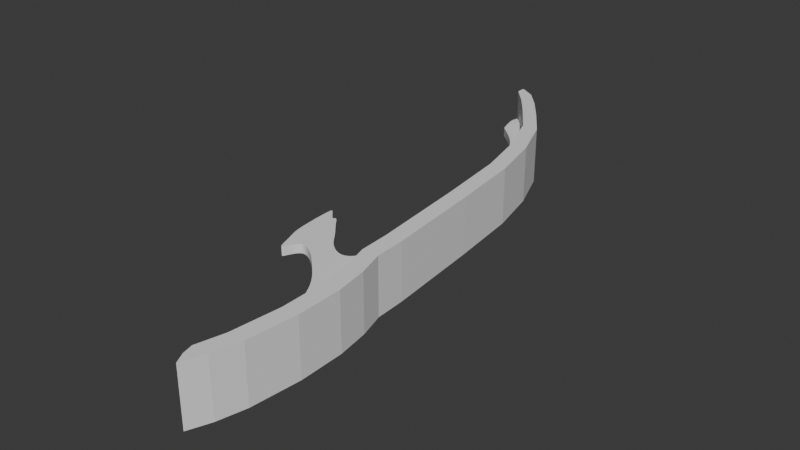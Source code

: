 # Source: dualsword2.blend  (saved by Blender 4.3.34; exported with 4.5.12 LTS)
import bpy
from mathutils import Matrix  # noqa: F401  (used for matrix-valued properties, if any)

bpy.ops.wm.read_factory_settings(use_empty=True)
scene = bpy.context.scene
scene.name = 'Scene'

# ---- collections
col_collection = bpy.data.collections.new('Collection'); scene.collection.children.link(col_collection)

# ---- world
world_world = bpy.data.worlds.new('World'); scene.world = world_world
world_world.use_nodes = True; world_world.node_tree.nodes.clear()
_N = world_world.node_tree.nodes; _L = world_world.node_tree.links
n0 = _N.new('ShaderNodeOutputWorld'); n0.name = 'World Output'; n0.location = (300, 300)
n1 = _N.new('ShaderNodeBackground'); n1.name = 'Background'; n1.location = (10, 300)
n1.inputs[0].default_value = (0.05088, 0.05088, 0.05088, 1.0)
_L.new(n1.outputs[0], n0.inputs[0])
n0.is_active_output = True
world_world.color = (0.05088, 0.05088, 0.05088)
world_world.sun_shadow_jitter_overblur = 0.0

# ---- meshes
me_cube_002 = bpy.data.meshes.new('Cube.002')
me_cube_002.from_pydata([(-0.7659, -1.0, -0.1762), (-0.7659, -1.0, 0.1762), (-1.154, 1.0, -0.1762), (-1.154, 1.0, 0.1762), (0.8462, -1.0, -0.1276), (0.8462, -1.0, 0.1276), (0.5184, 1.0, -0.1276), (0.5184, 1.0, 0.1276), (-1.776, 3.999, 0.1762), (-1.776, 3.999, -0.1762), (-0.08356, 3.999, -0.1276), (-0.08356, 3.999, 0.1276), (-2.264, 5.688, 0.1762), (-2.264, 5.688, -0.1762), (-0.5852, 5.688, -0.1276), (-0.5852, 5.688, 0.1276), (-2.98, 7.574, 0.1762), (-2.98, 7.574, -0.1762), (-1.415, 7.574, -0.1276), (-1.415, 7.574, 0.1276), (-3.829, 9.229, 0.1762), (-3.829, 9.229, -0.1762), (-2.699, 9.229, -0.1276), (-2.699, 9.229, 0.1276), (-5.007, 10.19, 0.1762), (-5.007, 10.19, -0.1762), (-3.528, 10.19, -0.1276), (-3.528, 10.19, 0.1276), (-6.966, 11.07, 0.1762), (-6.966, 11.07, -0.1762), (-4.966, 11.07, -0.1276), (-4.966, 11.07, 0.1276), (-8.01, 12.72, 0.1762), (-8.01, 12.72, -0.1762), (-7.749, 12.72, -0.1276), (-7.749, 12.72, 0.1276), (-2.076, -1.817, -0.1762), (-2.076, -1.817, 0.1762), (0.9911, -1.855, 0.1276), (0.9911, -1.855, -0.1276), (-1.698, -3.268, -0.1762), (-1.698, -3.268, 0.1762), (1.369, -3.307, 0.1276), (1.369, -3.307, -0.1276), (-0.6893, -4.015, -0.1762), (-0.6893, -4.015, 0.1762), (1.639, -4.053, 0.1276), (1.639, -4.053, -0.1276), (0.1958, -5.052, -0.1762), (0.1958, -5.052, 0.1762), (1.962, -5.09, 0.1276), (1.962, -5.09, -0.1276), (0.6249, -6.523, -0.1762), (0.6249, -6.523, 0.1762), (2.279, -6.561, 0.1276), (2.279, -6.561, -0.1276), (0.5532, -7.933, -0.1762), (0.5532, -7.933, 0.1762), (2.264, -7.971, 0.1276), (2.264, -7.971, -0.1276), (0.1613, -8.181, -0.1762), (0.1613, -8.181, 0.1762), (2.209, -8.219, 0.1276), (2.209, -8.219, -0.1276), (1.176, -9.703, -0.1762), (1.176, -9.703, 0.1762), (1.61, -9.741, 0.1276), (1.61, -9.741, -0.1276), (-3.873, -1.249, -0.1762), (-3.873, -1.249, 0.1762), (-3.495, -2.439, -0.1762), (-3.495, -2.439, 0.1762), (-4.494, -0.7462, -0.1762), (-4.494, -0.7462, 0.1762), (-4.116, -2.158, -0.1762), (-4.116, -2.158, 0.1762), (-5.815, -0.04792, -0.1762), (-5.815, -0.04792, 0.1762), (-5.437, -1.774, -0.1762), (-5.437, -1.774, 0.1762), (-6.329, 0.3294, -0.1762), (-6.329, 0.3294, 0.1762), (-5.95, -2.197, -0.1762), (-5.95, -2.197, 0.1762), (-6.519, 0.1527, -0.1762), (-6.519, 0.1527, 0.1762), (-6.141, -2.413, -0.1762), (-6.141, -2.413, 0.1762), (-6.737, 0.2887, -0.1762), (-6.737, 0.2887, 0.1762), (-6.359, -2.588, -0.1762), (-6.359, -2.588, 0.1762), (-7.305, 0.5756, -0.1762), (-7.305, 0.5756, 0.1762), (-6.927, -1.641, -0.1762), (-6.927, -1.641, 0.1762), (-7.598, 0.771, -0.1762), (-7.598, 0.771, 0.1762), (-7.307, -1.298, -0.1762), (-7.307, -1.298, 0.1762)], [], [(0, 1, 3, 2), (3, 7, 11, 8), (6, 7, 5, 4), (1, 0, 36, 37), (2, 6, 4, 0), (7, 3, 1, 5), (10, 9, 13, 14), (2, 3, 8, 9), (7, 6, 10, 11), (6, 2, 9, 10), (12, 15, 19, 16), (8, 11, 15, 12), (9, 8, 12, 13), (11, 10, 14, 15), (19, 18, 22, 23), (13, 12, 16, 17), (15, 14, 18, 19), (14, 13, 17, 18), (20, 23, 27, 24), (18, 17, 21, 22), (16, 19, 23, 20), (17, 16, 20, 21), (24, 27, 31, 28), (21, 20, 24, 25), (23, 22, 26, 27), (22, 21, 25, 26), (28, 31, 35, 32), (25, 24, 28, 29), (27, 26, 30, 31), (26, 25, 29, 30), (33, 32, 35, 34), (29, 28, 32, 33), (31, 30, 34, 35), (30, 29, 33, 34), (36, 39, 43, 40), (0, 4, 39, 36), (5, 1, 37, 38), (4, 5, 38, 39), (42, 41, 45, 46), (36, 40, 70, 68), (38, 37, 41, 42), (39, 38, 42, 43), (44, 47, 51, 48), (43, 42, 46, 47), (40, 43, 47, 44), (41, 40, 44, 45), (49, 48, 52, 53), (45, 44, 48, 49), (46, 45, 49, 50), (47, 46, 50, 51), (54, 53, 57, 58), (50, 49, 53, 54), (51, 50, 54, 55), (48, 51, 55, 52), (56, 59, 63, 60), (55, 54, 58, 59), (52, 55, 59, 56), (53, 52, 56, 57), (62, 61, 65, 66), (57, 56, 60, 61), (58, 57, 61, 62), (59, 58, 62, 63), (67, 66, 65, 64), (63, 62, 66, 67), (60, 63, 67, 64), (61, 60, 64, 65), (68, 70, 74, 72), (37, 36, 68, 69), (41, 37, 69, 71), (40, 41, 71, 70), (75, 73, 77, 79), (69, 68, 72, 73), (71, 69, 73, 75), (70, 71, 75, 74), (76, 78, 82, 80), (74, 75, 79, 78), (72, 74, 78, 76), (73, 72, 76, 77), (80, 82, 86, 84), (77, 76, 80, 81), (79, 77, 81, 83), (78, 79, 83, 82), (87, 85, 89, 91), (81, 80, 84, 85), (83, 81, 85, 87), (82, 83, 87, 86), (88, 90, 94, 92), (86, 87, 91, 90), (84, 86, 90, 88), (85, 84, 88, 89), (93, 92, 96, 97), (89, 88, 92, 93), (91, 89, 93, 95), (90, 91, 95, 94), (97, 96, 98, 99), (95, 93, 97, 99), (94, 95, 99, 98), (92, 94, 98, 96)])
_k = {(0, 2): 1.0, (1, 3): 1.0, (4, 6): 1.0, (5, 7): 1.0, (7, 11): 1.0, (3, 8): 1.0, (2, 9): 1.0, (6, 10): 1.0, (9, 13): 1.0, (10, 14): 1.0, (11, 15): 1.0, (8, 12): 1.0, (15, 19): 1.0, (12, 16): 1.0, (13, 17): 1.0, (14, 18): 1.0, (18, 22): 1.0, (19, 23): 1.0, (17, 21): 1.0, (16, 20): 1.0, (23, 27): 1.0, (20, 24): 1.0, (21, 25): 1.0, (22, 26): 1.0, (28, 29): 1.0, (27, 31): 1.0, (24, 28): 1.0, (25, 29): 1.0, (26, 30): 1.0, (31, 35): 1.0, (28, 32): 1.0, (29, 33): 1.0, (30, 34): 1.0, (0, 36): 1.0, (1, 37): 1.0, (4, 39): 1.0, (5, 38): 1.0, (39, 43): 1.0, (38, 42): 1.0, (41, 45): 1.0, (42, 46): 1.0, (43, 47): 1.0, (40, 44): 1.0, (47, 51): 1.0, (44, 48): 1.0, (45, 49): 1.0, (46, 50): 1.0, (48, 52): 1.0, (49, 53): 1.0, (50, 54): 1.0, (51, 55): 1.0, (53, 57): 1.0, (54, 58): 1.0, (55, 59): 1.0, (52, 56): 1.0, (59, 63): 1.0, (56, 60): 1.0, (57, 61): 1.0, (58, 62): 1.0, (64, 67): 1.0, (65, 66): 1.0, (61, 65): 1.0, (62, 66): 1.0, (63, 67): 1.0, (60, 64): 1.0, (40, 70): 1.0, (36, 68): 1.0, (37, 69): 1.0, (41, 71): 1.0, (70, 74): 1.0, (68, 72): 1.0, (69, 73): 1.0, (71, 75): 1.0, (73, 77): 1.0, (75, 79): 1.0, (74, 78): 1.0, (72, 76): 1.0, (78, 82): 1.0, (76, 80): 1.0, (77, 81): 1.0, (79, 83): 1.0, (82, 86): 1.0, (80, 84): 1.0, (81, 85): 1.0, (83, 87): 1.0, (85, 89): 1.0, (87, 91): 1.0, (86, 90): 1.0, (84, 88): 1.0, (90, 94): 1.0, (88, 92): 1.0, (89, 93): 1.0, (91, 95): 1.0, (96, 98): 1.0, (97, 99): 1.0, (92, 96): 1.0, (93, 97): 1.0, (95, 99): 1.0, (94, 98): 1.0}
me_cube_002.attributes.new('crease_edge', 'FLOAT', 'EDGE').data.foreach_set('value', [_k.get((min(e.vertices), max(e.vertices)), 0.0) for e in me_cube_002.edges])
_uv = me_cube_002.uv_layers.new(name='UVMap')
_uv.uv.foreach_set('vector', [0.375, 0.0, 0.625, 0.0, 0.625, 0.25, 0.375, 0.25, 0.875, 0.5, 0.625, 0.5, 0.625, 0.5, 0.875, 0.5, 0.375, 0.5, 0.625, 0.5, 0.625, 0.75, 0.375, 0.75, 0.625, 0.0, 0.375, 0.0, 0.375, 0.0, 0.625, 0.0, 0.125, 0.5, 0.375, 0.5, 0.375, 0.75, 0.125, 0.75, 0.625, 0.5, 0.875, 0.5, 0.875, 0.75, 0.625, 0.75, 0.375, 0.5, 0.125, 0.5, 0.125, 0.5, 0.375, 0.5, 0.375, 0.25, 0.625, 0.25, 0.625, 0.25, 0.375, 0.25, 0.625, 0.5, 0.375, 0.5, 0.375, 0.5, 0.625, 0.5, 0.375, 0.5, 0.125, 0.5, 0.125, 0.5, 0.375, 0.5, 0.875, 0.5, 0.625, 0.5, 0.625, 0.5, 0.875, 0.5, 0.875, 0.5, 0.625, 0.5, 0.625, 0.5, 0.875, 0.5, 0.375, 0.25, 0.625, 0.25, 0.625, 0.25, 0.375, 0.25, 0.625, 0.5, 0.375, 0.5, 0.375, 0.5, 0.625, 0.5, 0.625, 0.5, 0.375, 0.5, 0.375, 0.5, 0.625, 0.5, 0.375, 0.25, 0.625, 0.25, 0.625, 0.25, 0.375, 0.25, 0.625, 0.5, 0.375, 0.5, 0.375, 0.5, 0.625, 0.5, 0.375, 0.5, 0.125, 0.5, 0.125, 0.5, 0.375, 0.5, 0.875, 0.5, 0.625, 0.5, 0.625, 0.5, 0.875, 0.5, 0.375, 0.5, 0.125, 0.5, 0.125, 0.5, 0.375, 0.5, 0.875, 0.5, 0.625, 0.5, 0.625, 0.5, 0.875, 0.5, 0.375, 0.25, 0.625, 0.25, 0.625, 0.25, 0.375, 0.25, 0.875, 0.5, 0.625, 0.5, 0.625, 0.5, 0.875, 0.5, 0.375, 0.25, 0.625, 0.25, 0.625, 0.25, 0.375, 0.25, 0.625, 0.5, 0.375, 0.5, 0.375, 0.5, 0.625, 0.5, 0.375, 0.5, 0.125, 0.5, 0.125, 0.5, 0.375, 0.5, 0.875, 0.5, 0.625, 0.5, 0.625, 0.5, 0.875, 0.5, 0.375, 0.25, 0.625, 0.25, 0.625, 0.25, 0.375, 0.25, 0.625, 0.5, 0.375, 0.5, 0.375, 0.5, 0.625, 0.5, 0.375, 0.5, 0.125, 0.5, 0.125, 0.5, 0.375, 0.5, 0.375, 0.25, 0.625, 0.25, 0.625, 0.5, 0.375, 0.5, 0.375, 0.25, 0.625, 0.25, 0.625, 0.25, 0.375, 0.25, 0.625, 0.5, 0.375, 0.5, 0.375, 0.5, 0.625, 0.5, 0.375, 0.5, 0.125, 0.5, 0.125, 0.5, 0.375, 0.5, 0.125, 0.75, 0.375, 0.75, 0.375, 0.75, 0.125, 0.75, 0.125, 0.75, 0.375, 0.75, 0.375, 0.75, 0.125, 0.75, 0.625, 0.75, 0.875, 0.75, 0.875, 0.75, 0.625, 0.75, 0.375, 0.75, 0.625, 0.75, 0.625, 0.75, 0.375, 0.75, 0.625, 0.75, 0.875, 0.75, 0.875, 0.75, 0.625, 0.75, 0.125, 0.75, 0.125, 0.75, 0.125, 0.75, 0.125, 0.75, 0.625, 0.75, 0.875, 0.75, 0.875, 0.75, 0.625, 0.75, 0.375, 0.75, 0.625, 0.75, 0.625, 0.75, 0.375, 0.75, 0.125, 0.75, 0.375, 0.75, 0.375, 0.75, 0.125, 0.75, 0.375, 0.75, 0.625, 0.75, 0.625, 0.75, 0.375, 0.75, 0.125, 0.75, 0.375, 0.75, 0.375, 0.75, 0.125, 0.75, 0.625, 0.0, 0.375, 0.0, 0.375, 0.0, 0.625, 0.0, 0.625, 0.0, 0.375, 0.0, 0.375, 0.0, 0.625, 0.0, 0.625, 0.0, 0.375, 0.0, 0.375, 0.0, 0.625, 0.0, 0.625, 0.75, 0.875, 0.75, 0.875, 0.75, 0.625, 0.75, 0.375, 0.75, 0.625, 0.75, 0.625, 0.75, 0.375, 0.75, 0.625, 0.75, 0.875, 0.75, 0.875, 0.75, 0.625, 0.75, 0.625, 0.75, 0.875, 0.75, 0.875, 0.75, 0.625, 0.75, 0.375, 0.75, 0.625, 0.75, 0.625, 0.75, 0.375, 0.75, 0.125, 0.75, 0.375, 0.75, 0.375, 0.75, 0.125, 0.75, 0.125, 0.75, 0.375, 0.75, 0.375, 0.75, 0.125, 0.75, 0.375, 0.75, 0.625, 0.75, 0.625, 0.75, 0.375, 0.75, 0.125, 0.75, 0.375, 0.75, 0.375, 0.75, 0.125, 0.75, 0.625, 0.0, 0.375, 0.0, 0.375, 0.0, 0.625, 0.0, 0.625, 0.75, 0.875, 0.75, 0.875, 0.75, 0.625, 0.75, 0.625, 0.0, 0.375, 0.0, 0.375, 0.0, 0.625, 0.0, 0.625, 0.75, 0.875, 0.75, 0.875, 0.75, 0.625, 0.75, 0.375, 0.75, 0.625, 0.75, 0.625, 0.75, 0.375, 0.75, 0.375, 0.75, 0.625, 0.75, 0.625, 1.0, 0.375, 1.0, 0.375, 0.75, 0.625, 0.75, 0.625, 0.75, 0.375, 0.75, 0.125, 0.75, 0.375, 0.75, 0.375, 0.75, 0.125, 0.75, 0.625, 0.0, 0.375, 0.0, 0.375, 0.0, 0.625, 0.0, 0.125, 0.75, 0.125, 0.75, 0.125, 0.75, 0.125, 0.75, 0.625, 0.0, 0.375, 0.0, 0.375, 0.0, 0.625, 0.0, 0.875, 0.75, 0.875, 0.75, 0.875, 0.75, 0.875, 0.75, 0.375, 0.0, 0.625, 0.0, 0.625, 0.0, 0.375, 0.0, 0.875, 0.75, 0.875, 0.75, 0.875, 0.75, 0.875, 0.75, 0.625, 0.0, 0.375, 0.0, 0.375, 0.0, 0.625, 0.0, 0.875, 0.75, 0.875, 0.75, 0.875, 0.75, 0.875, 0.75, 0.375, 0.0, 0.625, 0.0, 0.625, 0.0, 0.375, 0.0, 0.125, 0.75, 0.125, 0.75, 0.125, 0.75, 0.125, 0.75, 0.375, 0.0, 0.625, 0.0, 0.625, 0.0, 0.375, 0.0, 0.125, 0.75, 0.125, 0.75, 0.125, 0.75, 0.125, 0.75, 0.625, 0.0, 0.375, 0.0, 0.375, 0.0, 0.625, 0.0, 0.125, 0.75, 0.125, 0.75, 0.125, 0.75, 0.125, 0.75, 0.625, 0.0, 0.375, 0.0, 0.375, 0.0, 0.625, 0.0, 0.875, 0.75, 0.875, 0.75, 0.875, 0.75, 0.875, 0.75, 0.375, 0.0, 0.625, 0.0, 0.625, 0.0, 0.375, 0.0, 0.875, 0.75, 0.875, 0.75, 0.875, 0.75, 0.875, 0.75, 0.625, 0.0, 0.375, 0.0, 0.375, 0.0, 0.625, 0.0, 0.875, 0.75, 0.875, 0.75, 0.875, 0.75, 0.875, 0.75, 0.375, 0.0, 0.625, 0.0, 0.625, 0.0, 0.375, 0.0, 0.125, 0.75, 0.125, 0.75, 0.125, 0.75, 0.125, 0.75, 0.375, 0.0, 0.625, 0.0, 0.625, 0.0, 0.375, 0.0, 0.125, 0.75, 0.125, 0.75, 0.125, 0.75, 0.125, 0.75, 0.625, 0.0, 0.375, 0.0, 0.375, 0.0, 0.625, 0.0, 0.625, 0.0, 0.375, 0.0, 0.375, 0.0, 0.625, 0.0, 0.625, 0.0, 0.375, 0.0, 0.375, 0.0, 0.625, 0.0, 0.875, 0.75, 0.875, 0.75, 0.875, 0.75, 0.875, 0.75, 0.375, 0.0, 0.625, 0.0, 0.625, 0.0, 0.375, 0.0, 0.625, 0.0, 0.375, 0.0, 0.375, 0.0, 0.625, 0.0, 0.875, 0.75, 0.875, 0.75, 0.875, 0.75, 0.875, 0.75, 0.375, 0.0, 0.625, 0.0, 0.625, 0.0, 0.375, 0.0, 0.125, 0.75, 0.125, 0.75, 0.125, 0.75, 0.125, 0.75])
me_cube_002.update()
me_cube_003 = bpy.data.meshes.new('Cube.003')
me_cube_003.from_pydata([(-0.1806, -1.0, -1.0), (-0.1806, -1.0, 1.0), (-0.356, 0.08581, -1.0), (-0.356, 0.08581, 1.0), (1.819, -1.0, -1.0), (1.819, -1.0, 1.0), (1.644, 0.08581, -1.0), (1.644, 0.08581, 1.0), (-1.521, 3.562, 1.0), (-1.521, 3.562, -1.0), (0.4785, 3.562, -1.0), (0.4785, 3.562, 1.0), (-2.553, 6.098, 1.0), (-2.553, 6.098, -1.0), (-0.5526, 6.098, -1.0), (-0.5526, 6.098, 1.0), (-4.046, 7.949, 1.0), (-4.046, 7.949, -1.0), (-2.046, 7.949, -1.0), (-2.046, 7.949, 1.0), (-6.203, 9.545, 1.0), (-6.203, 9.545, -1.0), (-4.203, 9.545, -1.0), (-4.203, 9.545, 1.0), (-8.941, 10.7, 1.0), (-8.941, 10.7, -1.0), (-6.941, 10.7, -1.0), (-6.941, 10.7, 1.0), (-11.3, 11.62, 1.0), (-11.3, 11.62, -1.0), (-9.299, 11.62, -1.0), (-9.299, 11.62, 1.0), (-13.34, 12.29, 1.0), (-13.34, 12.29, -1.0), (-11.34, 12.29, -1.0), (-11.34, 12.29, 1.0), (-13.4, 12.48, 1.0), (-13.4, 12.48, -1.0), (-13.33, 12.64, -1.0), (-13.33, 12.64, 1.0), (0.741, -1.927, -1.0), (0.741, -1.927, 1.0), (2.741, -1.927, 1.0), (2.741, -1.927, -1.0), (1.355, -3.052, -1.0), (1.355, -3.052, 1.0), (3.355, -3.052, 1.0), (3.355, -3.052, -1.0), (1.458, -4.631, -1.0), (1.458, -4.631, 1.0), (3.458, -4.631, 1.0), (3.458, -4.631, -1.0), (0.8775, -6.331, -1.0), (0.8775, -6.331, 1.0), (2.878, -6.331, 1.0), (2.878, -6.331, -1.0), (0.07541, -7.275, -1.0), (0.07541, -7.275, 1.0), (2.075, -7.275, 1.0), (2.075, -7.275, -1.0), (0.3826, -7.633, -1.0), (0.3826, -7.633, 1.0), (1.068, -8.011, 1.0), (1.068, -8.011, -1.0)], [], [(0, 1, 3, 2), (3, 7, 11, 8), (6, 7, 5, 4), (5, 1, 41, 42), (2, 6, 4, 0), (7, 3, 1, 5), (8, 11, 15, 12), (2, 3, 8, 9), (7, 6, 10, 11), (6, 2, 9, 10), (15, 14, 18, 19), (9, 8, 12, 13), (11, 10, 14, 15), (10, 9, 13, 14), (16, 19, 23, 20), (14, 13, 17, 18), (12, 15, 19, 16), (13, 12, 16, 17), (20, 23, 27, 24), (17, 16, 20, 21), (19, 18, 22, 23), (18, 17, 21, 22), (27, 26, 30, 31), (21, 20, 24, 25), (23, 22, 26, 27), (22, 21, 25, 26), (28, 31, 35, 32), (26, 25, 29, 30), (24, 27, 31, 28), (25, 24, 28, 29), (33, 32, 36, 37), (29, 28, 32, 33), (31, 30, 34, 35), (30, 29, 33, 34), (37, 36, 39, 38), (35, 34, 38, 39), (34, 33, 37, 38), (32, 35, 39, 36), (42, 41, 45, 46), (4, 5, 42, 43), (1, 0, 40, 41), (0, 4, 43, 40), (44, 47, 51, 48), (43, 42, 46, 47), (40, 43, 47, 44), (41, 40, 44, 45), (50, 49, 53, 54), (45, 44, 48, 49), (46, 45, 49, 50), (47, 46, 50, 51), (55, 54, 58, 59), (51, 50, 54, 55), (48, 51, 55, 52), (49, 48, 52, 53), (56, 59, 63, 60), (52, 55, 59, 56), (53, 52, 56, 57), (54, 53, 57, 58), (63, 62, 61, 60), (57, 56, 60, 61), (58, 57, 61, 62), (59, 58, 62, 63)])
_uv = me_cube_003.uv_layers.new(name='UVMap')
_uv.uv.foreach_set('vector', [0.375, 0.0, 0.625, 0.0, 0.625, 0.25, 0.375, 0.25, 0.875, 0.5, 0.625, 0.5, 0.625, 0.5, 0.875, 0.5, 0.375, 0.5, 0.625, 0.5, 0.625, 0.75, 0.375, 0.75, 0.625, 0.75, 0.875, 0.75, 0.875, 0.75, 0.625, 0.75, 0.125, 0.5, 0.375, 0.5, 0.375, 0.75, 0.125, 0.75, 0.625, 0.5, 0.875, 0.5, 0.875, 0.75, 0.625, 0.75, 0.875, 0.5, 0.625, 0.5, 0.625, 0.5, 0.875, 0.5, 0.375, 0.25, 0.625, 0.25, 0.625, 0.25, 0.375, 0.25, 0.625, 0.5, 0.375, 0.5, 0.375, 0.5, 0.625, 0.5, 0.375, 0.5, 0.125, 0.5, 0.125, 0.5, 0.375, 0.5, 0.625, 0.5, 0.375, 0.5, 0.375, 0.5, 0.625, 0.5, 0.375, 0.25, 0.625, 0.25, 0.625, 0.25, 0.375, 0.25, 0.625, 0.5, 0.375, 0.5, 0.375, 0.5, 0.625, 0.5, 0.375, 0.5, 0.125, 0.5, 0.125, 0.5, 0.375, 0.5, 0.875, 0.5, 0.625, 0.5, 0.625, 0.5, 0.875, 0.5, 0.375, 0.5, 0.125, 0.5, 0.125, 0.5, 0.375, 0.5, 0.875, 0.5, 0.625, 0.5, 0.625, 0.5, 0.875, 0.5, 0.375, 0.25, 0.625, 0.25, 0.625, 0.25, 0.375, 0.25, 0.875, 0.5, 0.625, 0.5, 0.625, 0.5, 0.875, 0.5, 0.375, 0.25, 0.625, 0.25, 0.625, 0.25, 0.375, 0.25, 0.625, 0.5, 0.375, 0.5, 0.375, 0.5, 0.625, 0.5, 0.375, 0.5, 0.125, 0.5, 0.125, 0.5, 0.375, 0.5, 0.625, 0.5, 0.375, 0.5, 0.375, 0.5, 0.625, 0.5, 0.375, 0.25, 0.625, 0.25, 0.625, 0.25, 0.375, 0.25, 0.625, 0.5, 0.375, 0.5, 0.375, 0.5, 0.625, 0.5, 0.375, 0.5, 0.125, 0.5, 0.125, 0.5, 0.375, 0.5, 0.875, 0.5, 0.625, 0.5, 0.625, 0.5, 0.875, 0.5, 0.375, 0.5, 0.125, 0.5, 0.125, 0.5, 0.375, 0.5, 0.875, 0.5, 0.625, 0.5, 0.625, 0.5, 0.875, 0.5, 0.375, 0.25, 0.625, 0.25, 0.625, 0.25, 0.375, 0.25, 0.375, 0.25, 0.625, 0.25, 0.625, 0.25, 0.375, 0.25, 0.375, 0.25, 0.625, 0.25, 0.625, 0.25, 0.375, 0.25, 0.625, 0.5, 0.375, 0.5, 0.375, 0.5, 0.625, 0.5, 0.375, 0.5, 0.125, 0.5, 0.125, 0.5, 0.375, 0.5, 0.375, 0.25, 0.625, 0.25, 0.625, 0.5, 0.375, 0.5, 0.625, 0.5, 0.375, 0.5, 0.375, 0.5, 0.625, 0.5, 0.375, 0.5, 0.125, 0.5, 0.125, 0.5, 0.375, 0.5, 0.875, 0.5, 0.625, 0.5, 0.625, 0.5, 0.875, 0.5, 0.625, 0.75, 0.875, 0.75, 0.875, 0.75, 0.625, 0.75, 0.375, 0.75, 0.625, 0.75, 0.625, 0.75, 0.375, 0.75, 0.625, 0.0, 0.375, 0.0, 0.375, 0.0, 0.625, 0.0, 0.125, 0.75, 0.375, 0.75, 0.375, 0.75, 0.125, 0.75, 0.125, 0.75, 0.375, 0.75, 0.375, 0.75, 0.125, 0.75, 0.375, 0.75, 0.625, 0.75, 0.625, 0.75, 0.375, 0.75, 0.125, 0.75, 0.375, 0.75, 0.375, 0.75, 0.125, 0.75, 0.625, 0.0, 0.375, 0.0, 0.375, 0.0, 0.625, 0.0, 0.625, 0.75, 0.875, 0.75, 0.875, 0.75, 0.625, 0.75, 0.625, 0.0, 0.375, 0.0, 0.375, 0.0, 0.625, 0.0, 0.625, 0.75, 0.875, 0.75, 0.875, 0.75, 0.625, 0.75, 0.375, 0.75, 0.625, 0.75, 0.625, 0.75, 0.375, 0.75, 0.375, 0.75, 0.625, 0.75, 0.625, 0.75, 0.375, 0.75, 0.375, 0.75, 0.625, 0.75, 0.625, 0.75, 0.375, 0.75, 0.125, 0.75, 0.375, 0.75, 0.375, 0.75, 0.125, 0.75, 0.625, 0.0, 0.375, 0.0, 0.375, 0.0, 0.625, 0.0, 0.125, 0.75, 0.375, 0.75, 0.375, 0.75, 0.125, 0.75, 0.125, 0.75, 0.375, 0.75, 0.375, 0.75, 0.125, 0.75, 0.625, 0.0, 0.375, 0.0, 0.375, 0.0, 0.625, 0.0, 0.625, 0.75, 0.875, 0.75, 0.875, 0.75, 0.625, 0.75, 0.375, 0.75, 0.625, 0.75, 0.625, 1.0, 0.375, 1.0, 0.625, 0.0, 0.375, 0.0, 0.375, 0.0, 0.625, 0.0, 0.625, 0.75, 0.875, 0.75, 0.875, 0.75, 0.625, 0.75, 0.375, 0.75, 0.625, 0.75, 0.625, 0.75, 0.375, 0.75])
me_cube_003.update()

# ---- objects
ob_empty = bpy.data.objects.new('Empty', None)
ob_cube = bpy.data.objects.new('Cube', me_cube_002)
ob_cube_001 = bpy.data.objects.new('Cube.001', me_cube_003)

# ---- transforms, parenting, visibility, modifiers, constraints
ob_empty.location = (0.0, 0.0, 0.0)
ob_empty.rotation_euler = (0.0, 1.241e-07, 0.0)
ob_empty.scale = (2.293, 2.293, 1.0)
ob_empty.empty_display_type = 'IMAGE'
ob_empty.empty_display_size = 5.0
ob_cube.location = (0.6136, 0.1854, 0.0)
ob_cube.scale = (0.1972, 0.4035, 0.4035)
_m = ob_cube.modifiers.new('Subdivision', 'SUBSURF')
_m.levels = 3
_m.render_levels = 4
ob_cube_001.location = (0.7786, -0.2401, 0.0)
ob_cube_001.scale = (0.1335, 0.4587, 0.4587)

# ---- collection membership
col_collection.objects.link(ob_empty)
col_collection.objects.link(ob_cube)
col_collection.objects.link(ob_cube_001)

# ---- scene / render settings (as saved in the file)
scene.frame_start = 1; scene.frame_end = 250; scene.frame_set(22)
scene.render.engine = 'BLENDER_EEVEE_NEXT'
bpy.context.view_layer.update()

# ---- added for rendering (the .blend has no active camera and no usable light): camera, sun
cam_auto = bpy.data.cameras.new('AutoCamera')
cam_auto.lens = 50.0
cam_auto.sensor_width = 36.0
cam_auto.clip_end = 1000.0
ob_auto_camera = bpy.data.objects.new('AutoCamera', cam_auto)
scene.collection.objects.link(ob_auto_camera)
ob_auto_camera.location = (9.1636, -10.037, 7.23927)
ob_auto_camera.rotation_euler = (1.09748, -7.21219e-08, 0.694738)
scene.camera = ob_auto_camera
light_auto_sun = bpy.data.lights.new('AutoSun', 'SUN')
light_auto_sun.energy = 3.0
light_auto_sun.angle = 0.0523599
ob_auto_sun = bpy.data.objects.new('AutoSun', light_auto_sun)
scene.collection.objects.link(ob_auto_sun)
ob_auto_sun.rotation_euler = (0.872665, 0.174533, 0.523599)
bpy.context.view_layer.update()
